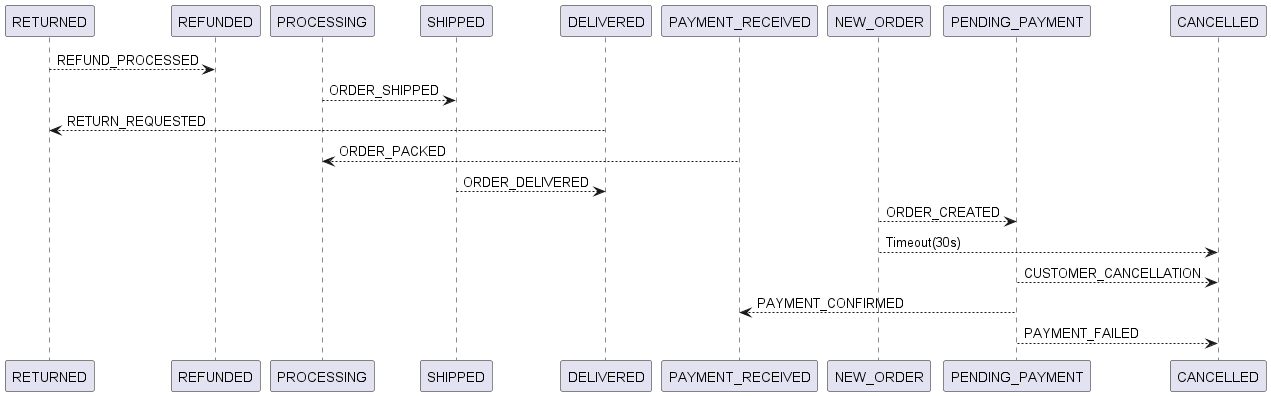

The diagram above was rendered by PlantUML. Its source (embedded in the PNG):
@startuml
RETURNED --> REFUNDED : REFUND_PROCESSED
PROCESSING --> SHIPPED : ORDER_SHIPPED
DELIVERED --> RETURNED : RETURN_REQUESTED
PAYMENT_RECEIVED --> PROCESSING : ORDER_PACKED
SHIPPED --> DELIVERED : ORDER_DELIVERED
NEW_ORDER --> PENDING_PAYMENT : ORDER_CREATED
NEW_ORDER --> CANCELLED : Timeout(30s)
PENDING_PAYMENT --> CANCELLED : CUSTOMER_CANCELLATION
PENDING_PAYMENT --> PAYMENT_RECEIVED : PAYMENT_CONFIRMED
PENDING_PAYMENT --> CANCELLED : PAYMENT_FAILED
@enduml